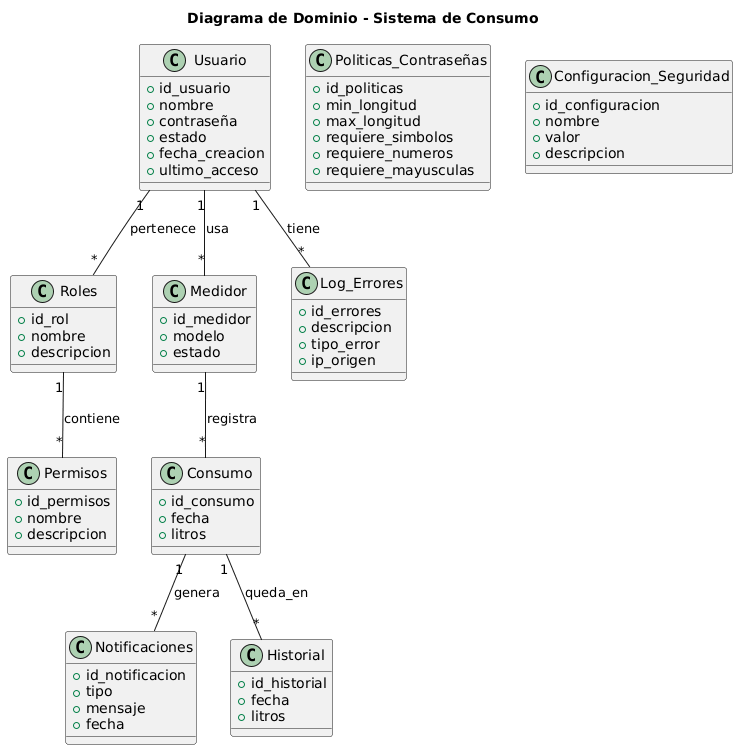

The diagram above was rendered by PlantUML. Its source (embedded in the PNG):
@startuml
title Diagrama de Dominio - Sistema de Consumo

' ==== Entidades principales ====
class Usuario {
  +id_usuario
  +nombre
  +contraseña
  +estado
  +fecha_creacion
  +ultimo_acceso
}

class Roles {
  +id_rol
  +nombre
  +descripcion
}

class Permisos {
  +id_permisos
  +nombre
  +descripcion
}

class Medidor {
  +id_medidor
  +modelo
  +estado
}

class Consumo {
  +id_consumo
  +fecha
  +litros
}

class Notificaciones {
  +id_notificacion
  +tipo
  +mensaje
  +fecha
}

class Historial {
  +id_historial
  +fecha
  +litros
}

class Log_Errores {
  +id_errores
  +descripcion
  +tipo_error
  +ip_origen
}

class Politicas_Contraseñas {
  +id_politicas
  +min_longitud
  +max_longitud
  +requiere_simbolos
  +requiere_numeros
  +requiere_mayusculas
}

class Configuracion_Seguridad {
  +id_configuracion
  +nombre
  +valor
  +descripcion
}

' ==== Relaciones ====
Usuario "1" -- "*" Medidor : usa
Medidor "1" -- "*" Consumo : registra
Consumo "1" -- "*" Notificaciones : genera
Consumo "1" -- "*" Historial : queda_en
Usuario "1" -- "*" Log_Errores : tiene
Usuario "1" -- "*" Roles : pertenece
Roles "1" -- "*" Permisos : contiene
@enduml